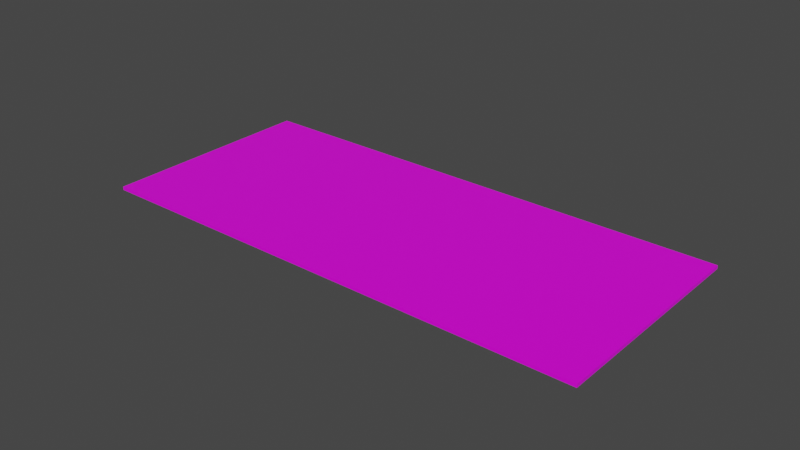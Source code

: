 # Source: 1000kr.blend  (saved by Blender 3.1.7; exported with 4.5.12 LTS)
import bpy
from mathutils import Matrix  # noqa: F401  (used for matrix-valued properties, if any)

bpy.ops.wm.read_factory_settings(use_empty=True)
scene = bpy.context.scene
scene.name = 'Scene'

# ---- collections
col_collection = bpy.data.collections.new('Collection'); scene.collection.children.link(col_collection)

# ---- images (referenced by path relative to the original .blend; pixels are not part of the script)
import os
ASSET_DIR = os.environ.get("B2B_ASSET_DIR", "")  # directory of the original .blend (textures are referenced by path, not embedded)
HERE = os.path.dirname(os.path.abspath(__file__))  # packed textures are extracted next to this script under _unpacked/

def load_image(name, relpath, width, height, colorspace="sRGB"):
    """Load a texture the original file referenced (path relative to the .blend, or extracted next to this script)."""
    p = next((c for c in (os.path.join(HERE, relpath), os.path.join(ASSET_DIR, relpath)) if relpath and os.path.exists(c)), "")
    if p:
        img = bpy.data.images.load(p, check_existing=True)
        img.name = name
    else:  # same state as the original file: an image datablock whose file is absent (Cycles renders it pink)
        img = bpy.data.images.new(name, width, height)
        img.source = "FILE"
        img.filepath = "//" + (relpath or name)
    img.colorspace_settings.name = colorspace
    return img
img_1000_lille_red_jpg_001 = load_image('1000_lille_red.jpg.001', '1000kr.jpg', 1024, 1024, 'sRGB')

# ---- materials (node trees are filled in below, after node groups)
mat_material = bpy.data.materials.new('Material')
mat_material.alpha_threshold = 0.0
mat_material.line_color = (0.0, 0.0, 0.0, 1.0)

# ---- material node trees
mat_material.use_nodes = True; mat_material.node_tree.nodes.clear()
_N = mat_material.node_tree.nodes; _L = mat_material.node_tree.links
n0 = _N.new('ShaderNodeOutputMaterial'); n0.name = 'Material Output'; n0.location = (300, 300)
n1 = _N.new('ShaderNodeBsdfPrincipled'); n1.name = 'Principled BSDF'; n1.location = (10, 300)
n1.distribution = 'GGX'
n1.subsurface_method = 'RANDOM_WALK_SKIN'
n1.inputs[2].default_value = 0.4
n1.inputs[3].default_value = 1.45
n1.inputs[27].default_value = (0.0, 0.0, 0.0, 1.0)
n1.inputs[28].default_value = 1.0
n2 = _N.new('ShaderNodeTexImage'); n2.name = 'Image Texture'; n2.location = (-280, 270)
n2.image = img_1000_lille_red_jpg_001
_L.new(n1.outputs[0], n0.inputs[0])
_L.new(n2.outputs[0], n1.inputs[0])
n0.is_active_output = True

# ---- world
world_world = bpy.data.worlds.new('World'); scene.world = world_world
world_world.use_nodes = True; world_world.node_tree.nodes.clear()
_N = world_world.node_tree.nodes; _L = world_world.node_tree.links
n0 = _N.new('ShaderNodeOutputWorld'); n0.name = 'World Output'; n0.location = (300, 300)
n1 = _N.new('ShaderNodeBackground'); n1.name = 'Background'; n1.location = (10, 300)
n1.inputs[0].default_value = (0.05088, 0.05088, 0.05088, 1.0)
_L.new(n1.outputs[0], n0.inputs[0])
n0.is_active_output = True
world_world.color = (0.05088, 0.05088, 0.05088)
world_world.use_sun_shadow = False
world_world.sun_shadow_jitter_overblur = 0.0

# ---- meshes
me_cube = bpy.data.meshes.new('Cube')
me_cube.from_pydata([(0.0825, 0.036, 0.0005381), (0.0825, 0.036, -0.0005381), (0.0825, -0.036, 0.0005381), (0.0825, -0.036, -0.0005381), (-0.0825, 0.036, 0.0005381), (-0.0825, 0.036, -0.0005381), (-0.0825, -0.036, 0.0005381), (-0.0825, -0.036, -0.0005381)], [], [(0, 4, 6, 2), (3, 2, 6, 7), (7, 6, 4, 5), (5, 1, 3, 7), (1, 0, 2, 3), (5, 4, 0, 1)])
_uv = me_cube.uv_layers.new(name='UVMap')
_uv.uv.foreach_set('vector', [0.4843, 0.9401, 0.00218, 0.9391, 0.002464, 0.04108, 0.486, 0.03944, 0.7464, 0.95, 0.9964, 0.95, 0.9964, 1.0, 0.7464, 1.0, 0.5602, 0.9533, 0.8102, 0.9533, 0.8102, 0.9951, 0.5602, 0.9951, 0.9899, 0.9433, 0.5056, 0.9406, 0.5056, 0.04014, 0.9898, 0.03857, 0.357, 0.9522, 0.607, 0.9522, 0.607, 0.9935, 0.357, 0.9935, 0.3882, 0.9512, 0.6382, 0.9512, 0.6382, 0.9931, 0.3882, 0.9931])
me_cube.materials.append(mat_material)
me_cube.use_remesh_preserve_volume = False
me_cube.use_remesh_preserve_attributes = False
me_cube.use_mirror_vertex_groups = False
me_cube.update()

# ---- objects
ob_cube = bpy.data.objects.new('Cube', me_cube)

# ---- transforms, parenting, visibility, modifiers, constraints
ob_cube.location = (0.0, 0.0, 0.0)
ob_cube.lock_rotations_4d = False
ob_cube.empty_display_type = 'ARROWS'
ob_cube.lineart.crease_threshold = 0.0

# ---- collection membership
col_collection.objects.link(ob_cube)

# ---- scene / render settings (as saved in the file)
scene.frame_start = 1; scene.frame_end = 250; scene.frame_set(1)
scene.render.engine = 'CYCLES'
scene.cycles.sampling_pattern = 'TABULATED_SOBOL'
scene.cycles.use_light_tree = False
scene.cycles.bake_type = 'DIFFUSE'
scene.view_settings.view_transform = 'Filmic'
bpy.context.view_layer.update()

# ---- added for rendering (the .blend has no active camera and no usable light): camera, sun
cam_auto = bpy.data.cameras.new('AutoCamera')
cam_auto.lens = 50.0
cam_auto.sensor_width = 36.0
cam_auto.clip_end = 1000.0
ob_auto_camera = bpy.data.objects.new('AutoCamera', cam_auto)
scene.collection.objects.link(ob_auto_camera)
ob_auto_camera.location = (0.185045, -0.222054, 0.148036)
ob_auto_camera.rotation_euler = (1.09748, -7.21219e-08, 0.694738)
scene.camera = ob_auto_camera
light_auto_sun = bpy.data.lights.new('AutoSun', 'SUN')
light_auto_sun.energy = 3.0
light_auto_sun.angle = 0.0523599
ob_auto_sun = bpy.data.objects.new('AutoSun', light_auto_sun)
scene.collection.objects.link(ob_auto_sun)
ob_auto_sun.rotation_euler = (0.872665, 0.174533, 0.523599)
bpy.context.view_layer.update()
